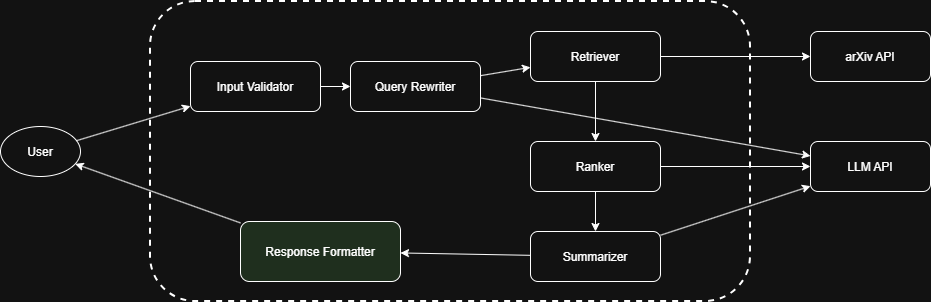

The diagram above was exported from draw.io. Its source (the exported page's mxGraphModel, read from the mxfile embedded in the PNG):
<mxGraphModel dx="2485" dy="815" grid="1" gridSize="10" guides="1" tooltips="1" connect="1" arrows="1" fold="1" page="1" pageScale="1" pageWidth="827" pageHeight="1169" math="0" shadow="0">
  <root>
    <mxCell id="0" />
    <mxCell id="1" parent="0" />
    <mxCell id="2" parent="1" style="rounded=1;strokeWidth=2;dashed=1;" value="" vertex="1">
      <mxGeometry height="300" width="600" x="200" y="130" as="geometry" />
    </mxCell>
    <mxCell id="3" parent="2" style="rounded=1;" value="Input Validator" vertex="1">
      <mxGeometry height="50" width="130" x="40" y="60" as="geometry" />
    </mxCell>
    <mxCell id="4" parent="2" style="rounded=1;" value="Query Rewriter" vertex="1">
      <mxGeometry height="50" width="130" x="200" y="60" as="geometry" />
    </mxCell>
    <mxCell id="5" parent="2" style="rounded=1;" value="Retriever" vertex="1">
      <mxGeometry height="50" width="130" x="380" y="30" as="geometry" />
    </mxCell>
    <mxCell id="6" parent="2" style="rounded=1;" value="Ranker" vertex="1">
      <mxGeometry height="50" width="130" x="380" y="140" as="geometry" />
    </mxCell>
    <mxCell id="7" parent="2" style="rounded=1;" value="Summarizer" vertex="1">
      <mxGeometry height="50" width="130" x="380" y="230" as="geometry" />
    </mxCell>
    <mxCell id="8" parent="2" style="rounded=1;fillColor=#d5e8d4;" value="Response Formatter" vertex="1">
      <mxGeometry height="60" width="160" x="90" y="220" as="geometry" />
    </mxCell>
    <mxCell id="9" edge="1" parent="2" source="3" target="4">
      <mxGeometry relative="1" as="geometry" />
    </mxCell>
    <mxCell id="10" edge="1" parent="2" source="4" target="5">
      <mxGeometry relative="1" as="geometry" />
    </mxCell>
    <mxCell id="11" edge="1" parent="2" source="5" target="6">
      <mxGeometry relative="1" as="geometry" />
    </mxCell>
    <mxCell id="12" edge="1" parent="2" source="6" target="7">
      <mxGeometry relative="1" as="geometry" />
    </mxCell>
    <mxCell id="13" edge="1" parent="2" source="7" target="8">
      <mxGeometry relative="1" as="geometry" />
    </mxCell>
    <mxCell id="14" parent="1" style="ellipse;" value="User" vertex="1">
      <mxGeometry height="50" width="80" x="50" y="255" as="geometry" />
    </mxCell>
    <mxCell id="15" parent="1" style="rounded=1;" value="arXiv API" vertex="1">
      <mxGeometry height="50" width="120" x="860" y="160" as="geometry" />
    </mxCell>
    <mxCell id="16" parent="1" style="rounded=1;" value="LLM API" vertex="1">
      <mxGeometry height="50" width="120" x="860" y="270" as="geometry" />
    </mxCell>
    <mxCell id="17" edge="1" parent="1" source="14" target="3">
      <mxGeometry relative="1" as="geometry" />
    </mxCell>
    <mxCell id="18" edge="1" parent="1" source="8" target="14">
      <mxGeometry relative="1" as="geometry" />
    </mxCell>
    <mxCell id="19" edge="1" parent="1" source="5" target="15">
      <mxGeometry relative="1" as="geometry" />
    </mxCell>
    <mxCell id="20" edge="1" parent="1" source="4" target="16">
      <mxGeometry relative="1" as="geometry" />
    </mxCell>
    <mxCell id="21" edge="1" parent="1" source="6" target="16">
      <mxGeometry relative="1" as="geometry" />
    </mxCell>
    <mxCell id="22" edge="1" parent="1" source="7" target="16">
      <mxGeometry relative="1" as="geometry" />
    </mxCell>
  </root>
</mxGraphModel>